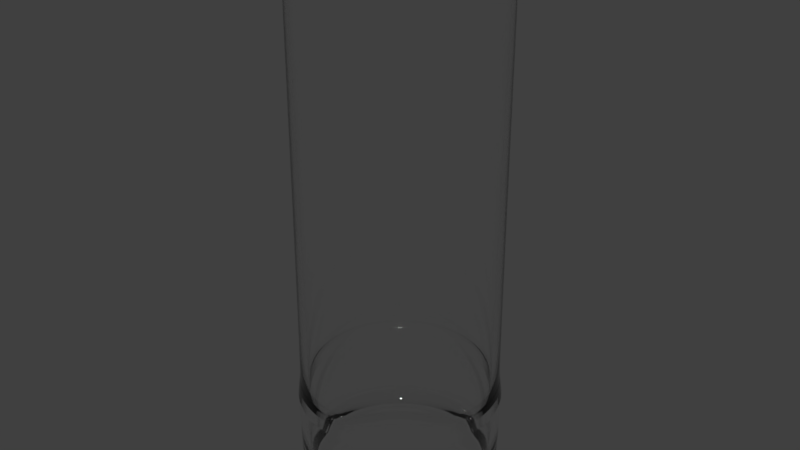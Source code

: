 # Source: Highball_gls.blend  (saved by Blender 2.79.0; exported with 4.5.12 LTS)
import bpy
from mathutils import Matrix  # noqa: F401  (used for matrix-valued properties, if any)

bpy.ops.wm.read_factory_settings(use_empty=True)
scene = bpy.context.scene
scene.name = 'Scene'

# ---- collections
col_collection_1 = bpy.data.collections.new('Collection 1'); scene.collection.children.link(col_collection_1)

# ---- materials (node trees are filled in below, after node groups)
mat_glass = bpy.data.materials.new('Glass')
mat_glass.alpha_threshold = 0.0
mat_glass.roughness = 0.5

# ---- material node trees
mat_glass.use_nodes = True; mat_glass.node_tree.nodes.clear()
_N = mat_glass.node_tree.nodes; _L = mat_glass.node_tree.links
n0 = _N.new('ShaderNodeOutputMaterial'); n0.name = 'Material Output'; n0.location = (300, 300)
n1 = _N.new('ShaderNodeBsdfGlass'); n1.name = 'Glass BSDF'; n1.location = (10, 300)
n1.distribution = 'BECKMANN'
n1.inputs[2].default_value = 1.45
_L.new(n1.outputs[0], n0.inputs[0])
n0.is_active_output = True

# ---- world
world_world = bpy.data.worlds.new('World'); scene.world = world_world
world_world.color = (0.05088, 0.05088, 0.05088)
world_world.use_sun_shadow = False
world_world.sun_shadow_jitter_overblur = 0.0
world_world.cycles.sampling_method = 'MANUAL'

# ---- meshes
me_plane_005 = bpy.data.meshes.new('Plane.005')
me_plane_005.from_pydata([(0.0321, 0.1193, 0.1167), (-0.1157, -6.443e-08, 0.68), (-0.12, 0.0, 0.68), (-0.1107, 4.154e-08, -1.957e-15), (-0.1108, 0.0, 0.2138), (-0.1127, -1.772e-07, 0.04173), (-0.1061, -4.033e-06, 0.01783), (0.0001379, 0.1235, 0.1167), (-0.1118, 0.02995, 0.68), (-0.1159, 0.03107, 0.68), (-0.107, 0.02866, -2.905e-09), (-0.107, 0.02868, 0.2138), (-0.1089, 0.02917, 0.04173), (-0.1025, 0.02746, 0.01783), (-0.03183, 0.1193, 0.1167), (-0.1002, 0.05785, 0.68), (-0.1039, 0.06002, 0.68), (-0.09589, 0.05536, -5.51e-09), (-0.09595, 0.0554, 0.2138), (-0.09759, 0.05635, 0.04173), (-0.09191, 0.05306, 0.01783), (-9.652e-07, 5.358e-07, -2.524e-14), (-0.08181, 0.08181, 0.68), (-0.08487, 0.08487, 0.68), (-0.0783, 0.07829, -7.637e-09), (-0.07835, 0.07835, 0.2138), (-0.07969, 0.07969, 0.04173), (-0.07505, 0.07504, 0.01783), (-0.06162, 0.107, 0.1167), (-0.05785, 0.1002, 0.68), (-0.06002, 0.1039, 0.68), (-0.05536, 0.09589, -9.141e-09), (-0.0554, 0.09595, 0.2138), (-0.05635, 0.09759, 0.04173), (-0.05307, 0.09191, 0.01783), (-0.0872, 0.08734, 0.1167), (-0.02995, 0.1118, 0.68), (-0.03107, 0.1159, 0.68), (-0.02866, 0.107, -9.919e-09), (-0.02868, 0.107, 0.2138), (-0.02917, 0.1089, 0.04173), (-0.02747, 0.1025, 0.01783), (-0.1068, 0.06176, 0.1167), (-1.312e-06, 0.1157, 0.68), (-1.25e-06, 0.12, 0.68), (-1.228e-06, 0.1107, -9.919e-09), (-1.25e-06, 0.1108, 0.2138), (-1.431e-06, 0.1127, 0.04173), (-5.274e-06, 0.1061, 0.01783), (-0.1192, 0.03197, 0.1167), (0.02994, 0.1118, 0.68), (0.03106, 0.1159, 0.68), (0.02866, 0.107, -9.141e-09), (0.02868, 0.107, 0.2138), (0.02917, 0.1089, 0.04173), (0.02746, 0.1025, 0.01783), (-0.1234, -4.052e-08, 0.1167), (0.05785, 0.1002, 0.68), (0.06001, 0.104, 0.68), (0.05536, 0.09589, -7.637e-09), (0.0554, 0.09595, 0.2138), (0.05634, 0.0976, 0.04173), (0.05306, 0.09191, 0.01783), (-0.1168, -0.0313, 0.1427), (0.08181, 0.08182, 0.68), (0.08487, 0.08488, 0.68), (0.07829, 0.0783, -5.51e-09), (0.07834, 0.07835, 0.2138), (0.07968, 0.07969, 0.04173), (0.07504, 0.07505, 0.01783), (-0.1047, -0.06047, 0.1427), (0.1002, 0.05785, 0.68), (0.1039, 0.06002, 0.68), (0.09589, 0.05536, -2.905e-09), (0.09595, 0.0554, 0.2138), (0.09759, 0.05635, 0.04173), (0.09191, 0.05307, 0.01783), (-0.08547, -0.08552, 0.1427), (0.1118, 0.02995, 0.68), (0.1159, 0.03107, 0.68), (0.107, 0.02866, -1.27e-13), (0.107, 0.02868, 0.2138), (0.1089, 0.02917, 0.04173), (0.1025, 0.02747, 0.01783), (-0.06042, -0.1047, 0.1427), (0.1157, 2.922e-06, 0.68), (0.12, 2.865e-06, 0.68), (0.1107, 2.685e-06, 3.008e-09), (0.1108, 2.86e-06, 0.2138), (0.1127, 3.043e-06, 0.04173), (0.1061, 6.88e-06, 0.01783), (-0.03125, -0.1168, 0.1427), (0.1118, -0.02994, 0.68), (0.1159, -0.03106, 0.68), (0.107, -0.02866, 5.913e-09), (0.107, -0.02867, 0.2138), (0.1089, -0.02916, 0.04173), (0.1025, -0.02746, 0.01783), (5.185e-05, -0.1209, 0.1427), (0.1002, -0.05785, 0.68), (0.1039, -0.06001, 0.68), (0.09589, -0.05536, 8.518e-09), (0.09595, -0.0554, 0.2138), (0.09759, -0.05634, 0.04173), (0.09191, -0.05306, 0.01783), (0.03135, -0.1168, 0.1427), (0.08181, -0.08181, 0.68), (0.08487, -0.08487, 0.68), (0.0783, -0.07829, 1.064e-08), (0.07835, -0.07834, 0.2138), (0.07969, -0.07968, 0.04173), (0.07505, -0.07504, 0.01783), (0.06052, -0.1047, 0.1427), (0.05785, -0.1002, 0.68), (0.06002, -0.1039, 0.68), (0.05536, -0.09589, 1.215e-08), (0.0554, -0.09595, 0.2138), (0.05635, -0.09759, 0.04173), (0.05307, -0.0919, 0.01783), (0.08557, -0.08552, 0.1427), (0.02995, -0.1118, 0.68), (0.03107, -0.1159, 0.68), (0.02866, -0.107, 1.293e-08), (0.02868, -0.107, 0.2138), (0.02917, -0.1089, 0.04173), (0.02747, -0.1025, 0.01783), (0.1048, -0.06047, 0.1427), (1.641e-06, -0.1157, 0.68), (1.584e-06, -0.12, 0.68), (1.386e-06, -0.1107, 1.293e-08), (1.578e-06, -0.1108, 0.2138), (1.762e-06, -0.1127, 0.04173), (5.613e-06, -0.1061, 0.01783), (0.1169, -0.0313, 0.1427), (-0.02994, -0.1118, 0.68), (-0.03106, -0.1159, 0.68), (-0.02866, -0.107, 1.215e-08), (-0.02867, -0.107, 0.2138), (-0.02917, -0.1089, 0.04173), (-0.02746, -0.1025, 0.01783), (0.121, 2.877e-06, 0.1427), (-0.05785, -0.1002, 0.68), (-0.06001, -0.1039, 0.68), (-0.05536, -0.09589, 1.064e-08), (-0.0554, -0.09595, 0.2138), (-0.05634, -0.09759, 0.04173), (-0.05306, -0.09191, 0.01783), (0.1169, 0.03131, 0.1427), (-0.08181, -0.08181, 0.68), (-0.08487, -0.08487, 0.68), (-0.07829, -0.07829, 8.518e-09), (-0.07834, -0.07834, 0.2138), (-0.07968, -0.07968, 0.04173), (-0.07504, -0.07505, 0.01783), (0.1048, 0.06047, 0.1427), (-0.1002, -0.05785, 0.68), (-0.1039, -0.06001, 0.68), (-0.09589, -0.05536, 5.913e-09), (-0.09595, -0.0554, 0.2138), (-0.09759, -0.05635, 0.04173), (-0.09191, -0.05307, 0.01783), (0.08557, 0.08552, 0.1427), (-0.1118, -0.02995, 0.68), (-0.1159, -0.03107, 0.68), (-0.107, -0.02866, 3.008e-09), (-0.107, -0.02868, 0.2138), (-0.1089, -0.02917, 0.04173), (-0.1025, -0.02747, 0.01783), (0.06052, 0.1047, 0.1427), (0.03135, 0.1168, 0.1427), (4.9e-05, 0.1209, 0.1427), (-0.03125, 0.1168, 0.1427), (-0.06042, 0.1047, 0.1427), (-0.08547, 0.08552, 0.1427), (-0.1047, 0.06047, 0.1427), (-0.1197, 4.151e-09, 0.1445), (-0.1156, 0.03098, 0.1445), (-0.1037, 0.05984, 0.1445), (-0.08463, 0.08463, 0.1445), (-0.05984, 0.1037, 0.1445), (-0.03098, 0.1156, 0.1445), (-1.174e-06, 0.1197, 0.1445), (0.03098, 0.1156, 0.1445), (0.05984, 0.1037, 0.1445), (0.08463, 0.08463, 0.1445), (0.1037, 0.05985, 0.1445), (0.1156, 0.03098, 0.1445), (0.1197, 2.861e-06, 0.1445), (0.1156, -0.03097, 0.1445), (0.1037, -0.05984, 0.1445), (0.08463, -0.08463, 0.1445), (0.05985, -0.1037, 0.1445), (0.03098, -0.1156, 0.1445), (1.652e-06, -0.1197, 0.1445), (-0.03098, -0.1156, 0.1445), (-0.05984, -0.1037, 0.1445), (-0.08463, -0.08463, 0.1445), (-0.1037, -0.05984, 0.1445), (-0.1156, -0.03098, 0.1445), (-0.1168, 0.0313, 0.1427), (-0.1235, -4.15e-08, 0.1195), (-0.1192, 0.03199, 0.1195), (-0.1069, 0.0618, 0.1195), (-0.08725, 0.0874, 0.1195), (-0.06166, 0.107, 0.1195), (-0.03185, 0.1194, 0.1195), (0.0001413, 0.1236, 0.1195), (0.03213, 0.1194, 0.1195), (0.06194, 0.107, 0.1195), (0.08754, 0.0874, 0.1195), (0.1072, 0.0618, 0.1195), (0.1195, 0.03199, 0.1195), (0.1237, 2.909e-06, 0.1195), (0.1195, -0.03199, 0.1195), (0.1072, -0.06179, 0.1195), (0.08754, -0.08739, 0.1195), (0.06194, -0.107, 0.1195), (0.03213, -0.1194, 0.1195), (0.0001442, -0.1236, 0.1195), (-0.03184, -0.1194, 0.1195), (-0.06165, -0.107, 0.1195), (-0.08725, -0.08739, 0.1195), (-0.1069, -0.0618, 0.1195), (-0.1192, -0.03199, 0.1195), (-0.1209, -1.045e-08, 0.1427), (-0.001108, 1.381e-06, 0.01783), (-0.116, -0.0311, 0.003946), (-0.104, -0.06007, 0.003946), (-0.08495, -0.08496, 0.003946), (-0.06007, -0.104, 0.003946), (-0.03109, -0.1161, 0.003946), (6.294e-06, -0.1201, 0.003946), (0.0311, -0.1161, 0.003946), (0.06008, -0.104, 0.003946), (0.08496, -0.08495, 0.003946), (0.1041, -0.06007, 0.003946), (0.1161, -0.03109, 0.003946), (0.1202, 2.867e-06, 0.003946), (0.1161, 0.0311, 0.003946), (0.1041, 0.06008, 0.003946), (0.08496, 0.08496, 0.003946), (0.06008, 0.1041, 0.003946), (0.0311, 0.1161, 0.003946), (3.457e-06, 0.1201, 0.003946), (-0.03109, 0.1161, 0.003946), (-0.06007, 0.1041, 0.003946), (-0.08495, 0.08496, 0.003946), (-0.104, 0.06007, 0.003946), (-0.116, 0.0311, 0.003946), (-0.1201, -1.37e-09, 0.003946), (0.06189, 0.107, 0.1167), (0.08747, 0.08734, 0.1167), (0.1071, 0.06176, 0.1167), (0.1194, 0.03197, 0.1167), (0.1236, 2.908e-06, 0.1167), (0.1194, -0.03196, 0.1167), (0.1071, -0.06175, 0.1167), (0.08748, -0.08733, 0.1167), (0.0619, -0.107, 0.1167), (0.03211, -0.1193, 0.1167), (0.0001408, -0.1235, 0.1167), (-0.03183, -0.1193, 0.1167), (-0.06161, -0.107, 0.1167), (-0.08719, -0.08733, 0.1167), (-0.1068, -0.06175, 0.1167), (-0.1192, -0.03197, 0.1167), (-0.12, 0.0, 0.6777), (-0.1159, 0.03107, 0.6777), (-0.1039, 0.06002, 0.6777), (-0.08487, 0.08487, 0.6777), (-0.06002, 0.1039, 0.6777), (-0.03107, 0.1159, 0.6777), (-1.25e-06, 0.12, 0.6777), (0.03106, 0.1159, 0.6777), (0.06001, 0.104, 0.6777), (0.08487, 0.08488, 0.6777), (0.1039, 0.06002, 0.6777), (0.1159, 0.03107, 0.6777), (0.12, 2.865e-06, 0.6777), (0.1159, -0.03106, 0.6777), (0.1039, -0.06001, 0.6777), (0.08487, -0.08487, 0.6777), (0.06002, -0.1039, 0.6777), (0.03107, -0.1159, 0.6777), (1.584e-06, -0.12, 0.6777), (-0.03106, -0.1159, 0.6777), (-0.06001, -0.1039, 0.6777), (-0.08487, -0.08487, 0.6777), (-0.1039, -0.06001, 0.6777), (-0.1159, -0.03107, 0.6777), (-0.1157, -6.386e-08, 0.6759), (-0.1117, 0.02993, 0.6759), (-0.1002, 0.05783, 0.6759), (-0.08178, 0.08178, 0.6759), (-0.05783, 0.1002, 0.6759), (-0.02994, 0.1117, 0.6759), (-1.312e-06, 0.1157, 0.6759), (0.02993, 0.1117, 0.6759), (0.05783, 0.1002, 0.6759), (0.08178, 0.08179, 0.6759), (0.1002, 0.05783, 0.6759), (0.1117, 0.02994, 0.6759), (0.1157, 2.921e-06, 0.6759), (0.1117, -0.02993, 0.6759), (0.1002, -0.05783, 0.6759), (0.08178, -0.08178, 0.6759), (0.05783, -0.1002, 0.6759), (0.02994, -0.1117, 0.6759), (1.64e-06, -0.1157, 0.6759), (-0.02993, -0.1117, 0.6759), (-0.05783, -0.1002, 0.6759), (-0.08178, -0.08178, 0.6759), (-0.1002, -0.05783, 0.6759), (-0.1117, -0.02993, 0.6759), (0.1041, -0.06012, 0.007321), (0.1162, -0.03112, 0.007321), (0.1203, 2.868e-06, 0.007321), (0.1162, 0.03113, 0.007321), (0.1041, 0.06013, 0.007321), (0.08504, 0.08503, 0.007321), (0.06013, 0.1041, 0.007321), (0.03113, 0.1162, 0.007321), (7.484e-06, 0.1202, 0.007321), (-0.03111, 0.1162, 0.007321), (-0.06012, 0.1041, 0.007321), (-0.08502, 0.08503, 0.007321), (-0.1041, 0.06012, 0.007321), (-0.1161, 0.03112, 0.007321), (-0.1202, -2.543e-09, 0.007321), (0.08504, -0.08503, 0.007321), (0.06013, -0.1041, 0.007321), (0.03113, -0.1161, 0.007321), (1.032e-05, -0.1202, 0.007321), (-0.03111, -0.1161, 0.007321), (-0.06011, -0.1041, 0.007321), (-0.08502, -0.08503, 0.007321), (-0.1041, -0.06012, 0.007321), (-0.1161, -0.03112, 0.007321), (-0.1141, -0.03056, 0.002205), (-0.1023, -0.05904, 0.002205), (-0.0835, -0.0835, 0.002205), (-0.05904, -0.1023, 0.002205), (-0.03056, -0.1141, 0.002205), (4.154e-06, -0.1181, 0.002205), (0.03057, -0.1141, 0.002205), (0.05905, -0.1023, 0.002205), (0.0835, -0.0835, 0.002205), (0.1023, -0.05904, 0.002205), (0.1141, -0.03056, 0.002205), (0.1181, 2.811e-06, 0.002205), (0.1141, 0.03057, 0.002205), (0.1023, 0.05905, 0.002205), (0.0835, 0.0835, 0.002205), (0.05905, 0.1023, 0.002205), (0.03056, 0.1141, 0.002205), (1.366e-06, 0.1181, 0.002205), (-0.03056, 0.1141, 0.002205), (-0.05904, 0.1023, 0.002205), (-0.0835, 0.0835, 0.002205), (-0.1023, 0.05904, 0.002205), (-0.1141, 0.03056, 0.002205), (-0.1181, -7.959e-09, 0.002205), (-0.1171, -0.0314, 0.1393), (-0.105, -0.06066, 0.1393), (-0.08573, -0.08579, 0.1393), (-0.0606, -0.1051, 0.1393), (-0.03134, -0.1172, 0.1393), (6.522e-05, -0.1213, 0.1393), (0.03147, -0.1172, 0.1393), (0.06073, -0.1051, 0.1393), (0.08586, -0.08579, 0.1393), (0.1051, -0.06066, 0.1393), (0.1173, -0.0314, 0.1393), (0.1214, 2.881e-06, 0.1393), (0.1173, 0.0314, 0.1393), (0.1051, 0.06067, 0.1393), (0.08585, 0.08579, 0.1393), (0.06073, 0.1051, 0.1393), (0.03146, 0.1172, 0.1393), (6.235e-05, 0.1213, 0.1393), (-0.03134, 0.1172, 0.1393), (-0.0606, 0.1051, 0.1393), (-0.08573, 0.08579, 0.1393), (-0.105, 0.06066, 0.1393), (-0.1171, 0.0314, 0.1393), (-0.1213, -1.495e-08, 0.1393), (-0.1189, -0.0319, 0.1226), (-0.1066, -0.06162, 0.1226), (-0.08701, -0.08715, 0.1226), (-0.06149, -0.1067, 0.1226), (-0.03177, -0.119, 0.1226), (0.000132, -0.1232, 0.1226), (0.03203, -0.119, 0.1226), (0.06175, -0.1067, 0.1226), (0.08728, -0.08714, 0.1226), (0.1069, -0.06162, 0.1226), (0.1192, -0.03189, 0.1226), (0.1234, 2.905e-06, 0.1226), (0.1192, 0.0319, 0.1226), (0.1069, 0.06162, 0.1226), (0.08728, 0.08715, 0.1226), (0.06175, 0.1067, 0.1226), (0.03203, 0.119, 0.1226), (0.0001291, 0.1232, 0.1226), (-0.03177, 0.119, 0.1226), (-0.06149, 0.1067, 0.1226), (-0.08702, 0.08715, 0.1226), (-0.1066, 0.06162, 0.1226), (-0.1189, 0.0319, 0.1226), (-0.1231, -3.738e-08, 0.1226), (-0.12, 4.525e-11, 0.6719), (-0.1159, 0.03107, 0.6719), (-0.1039, 0.06001, 0.6719), (-0.08487, 0.08487, 0.6719), (-0.06001, 0.1039, 0.6719), (-0.03107, 0.1159, 0.6719), (-1.249e-06, 0.12, 0.6719), (0.03106, 0.1159, 0.6719), (0.06001, 0.1039, 0.6719), (0.08487, 0.08487, 0.6719), (0.1039, 0.06002, 0.6719), (0.1159, 0.03107, 0.6719), (0.12, 2.865e-06, 0.6719), (0.1159, -0.03106, 0.6719), (0.1039, -0.06001, 0.6719), (0.08487, -0.08487, 0.6719), (0.06001, -0.1039, 0.6719), (0.03107, -0.1159, 0.6719), (1.585e-06, -0.12, 0.6719), (-0.03106, -0.1159, 0.6719), (-0.06001, -0.1039, 0.6719), (-0.08487, -0.08487, 0.6719), (-0.1039, -0.06001, 0.6719), (-0.1159, -0.03106, 0.6719)], [], [(290, 4, 11, 291), (266, 2, 9, 267), (21, 3, 10), (2, 1, 8, 9), (4, 5, 12, 11), (5, 6, 13, 12), (21, 10, 17), (9, 8, 15, 16), (11, 12, 19, 18), (12, 13, 20, 19), (267, 9, 16, 268), (291, 11, 18, 292), (21, 17, 24), (16, 15, 22, 23), (18, 19, 26, 25), (19, 20, 27, 26), (268, 16, 23, 269), (292, 18, 25, 293), (21, 24, 31), (23, 22, 29, 30), (25, 26, 33, 32), (26, 27, 34, 33), (269, 23, 30, 270), (293, 25, 32, 294), (30, 29, 36, 37), (32, 33, 40, 39), (33, 34, 41, 40), (270, 30, 37, 271), (294, 32, 39, 295), (21, 31, 38), (39, 40, 47, 46), (40, 41, 48, 47), (271, 37, 44, 272), (295, 39, 46, 296), (21, 38, 45), (37, 36, 43, 44), (47, 48, 55, 54), (272, 44, 51, 273), (296, 46, 53, 297), (21, 45, 52), (44, 43, 50, 51), (46, 47, 54, 53), (54, 55, 62, 61), (273, 51, 58, 274), (297, 53, 60, 298), (21, 52, 59), (51, 50, 57, 58), (53, 54, 61, 60), (61, 62, 69, 68), (274, 58, 65, 275), (298, 60, 67, 299), (21, 59, 66), (58, 57, 64, 65), (60, 61, 68, 67), (275, 65, 72, 276), (299, 67, 74, 300), (21, 66, 73), (65, 64, 71, 72), (67, 68, 75, 74), (68, 69, 76, 75), (300, 74, 81, 301), (21, 73, 80), (72, 71, 78, 79), (74, 75, 82, 81), (75, 76, 83, 82), (276, 72, 79, 277), (21, 80, 87), (79, 78, 85, 86), (81, 82, 89, 88), (82, 83, 90, 89), (277, 79, 86, 278), (301, 81, 88, 302), (21, 87, 94), (86, 85, 92, 93), (88, 89, 96, 95), (89, 90, 97, 96), (278, 86, 93, 279), (302, 88, 95, 303), (21, 94, 101), (93, 92, 99, 100), (95, 96, 103, 102), (96, 97, 104, 103), (279, 93, 100, 280), (303, 95, 102, 304), (21, 101, 108), (100, 99, 106, 107), (102, 103, 110, 109), (103, 104, 111, 110), (280, 100, 107, 281), (304, 102, 109, 305), (107, 106, 113, 114), (109, 110, 117, 116), (110, 111, 118, 117), (281, 107, 114, 282), (305, 109, 116, 306), (21, 108, 115), (116, 117, 124, 123), (117, 118, 125, 124), (282, 114, 121, 283), (306, 116, 123, 307), (21, 115, 122), (114, 113, 120, 121), (124, 125, 132, 131), (283, 121, 128, 284), (307, 123, 130, 308), (21, 122, 129), (121, 120, 127, 128), (123, 124, 131, 130), (131, 132, 139, 138), (284, 128, 135, 285), (308, 130, 137, 309), (21, 129, 136), (128, 127, 134, 135), (130, 131, 138, 137), (138, 139, 146, 145), (285, 135, 142, 286), (309, 137, 144, 310), (21, 136, 143), (135, 134, 141, 142), (137, 138, 145, 144), (286, 142, 149, 287), (310, 144, 151, 311), (21, 143, 150), (142, 141, 148, 149), (144, 145, 152, 151), (145, 146, 153, 152), (311, 151, 158, 312), (21, 150, 157), (149, 148, 155, 156), (151, 152, 159, 158), (152, 153, 160, 159), (287, 149, 156, 288), (21, 157, 164), (156, 155, 162, 163), (158, 159, 166, 165), (159, 160, 167, 166), (288, 156, 163, 289), (312, 158, 165, 313), (21, 164, 3), (163, 162, 1, 2), (165, 166, 5, 4), (166, 167, 6, 5), (289, 163, 2, 266), (313, 165, 4, 290), (63, 198, 175, 224), (70, 197, 198, 63), (77, 196, 197, 70), (84, 195, 196, 77), (91, 194, 195, 84), (98, 193, 194, 91), (105, 192, 193, 98), (112, 191, 192, 105), (119, 190, 191, 112), (126, 189, 190, 119), (133, 188, 189, 126), (140, 187, 188, 133), (147, 186, 187, 140), (154, 185, 186, 147), (161, 184, 185, 154), (168, 183, 184, 161), (169, 182, 183, 168), (170, 181, 182, 169), (171, 180, 181, 170), (172, 179, 180, 171), (173, 178, 179, 172), (174, 177, 178, 173), (199, 176, 177, 174), (224, 175, 176, 199), (56, 200, 201, 49), (49, 201, 202, 42), (42, 202, 203, 35), (35, 203, 204, 28), (28, 204, 205, 14), (14, 205, 206, 7), (7, 206, 207, 0), (0, 207, 208, 250), (250, 208, 209, 251), (251, 209, 210, 252), (252, 210, 211, 253), (253, 211, 212, 254), (254, 212, 213, 255), (255, 213, 214, 256), (256, 214, 215, 257), (257, 215, 216, 258), (258, 216, 217, 259), (259, 217, 218, 260), (260, 218, 219, 261), (261, 219, 220, 262), (262, 220, 221, 263), (263, 221, 222, 264), (264, 222, 223, 265), (265, 223, 200, 56), (55, 48, 225), (20, 13, 225), (41, 34, 225), (139, 132, 225), (76, 69, 225), (104, 97, 225), (160, 153, 225), (13, 6, 225), (132, 125, 225), (118, 111, 225), (97, 90, 225), (153, 146, 225), (48, 41, 225), (69, 62, 225), (34, 27, 225), (90, 83, 225), (6, 167, 225), (62, 55, 225), (27, 20, 225), (146, 139, 225), (125, 118, 225), (83, 76, 225), (111, 104, 225), (167, 160, 225), (338, 226, 249, 361), (339, 227, 226, 338), (340, 228, 227, 339), (341, 229, 228, 340), (342, 230, 229, 341), (343, 231, 230, 342), (344, 232, 231, 343), (345, 233, 232, 344), (346, 234, 233, 345), (347, 235, 234, 346), (348, 236, 235, 347), (349, 237, 236, 348), (350, 238, 237, 349), (351, 239, 238, 350), (352, 240, 239, 351), (353, 241, 240, 352), (354, 242, 241, 353), (355, 243, 242, 354), (356, 244, 243, 355), (357, 245, 244, 356), (358, 246, 245, 357), (359, 247, 246, 358), (360, 248, 247, 359), (361, 249, 248, 360), (385, 224, 199, 384), (384, 199, 174, 383), (383, 174, 173, 382), (382, 173, 172, 381), (381, 172, 171, 380), (380, 171, 170, 379), (379, 170, 169, 378), (378, 169, 168, 377), (377, 168, 161, 376), (376, 161, 154, 375), (375, 154, 147, 374), (374, 147, 140, 373), (373, 140, 133, 372), (372, 133, 126, 371), (371, 126, 119, 370), (370, 119, 112, 369), (369, 112, 105, 368), (368, 105, 98, 367), (367, 98, 91, 366), (366, 91, 84, 365), (365, 84, 77, 364), (364, 77, 70, 363), (363, 70, 63, 362), (362, 63, 224, 385), (337, 265, 56, 328), (336, 264, 265, 337), (335, 263, 264, 336), (334, 262, 263, 335), (333, 261, 262, 334), (332, 260, 261, 333), (331, 259, 260, 332), (330, 258, 259, 331), (329, 257, 258, 330), (314, 256, 257, 329), (315, 255, 256, 314), (316, 254, 255, 315), (317, 253, 254, 316), (318, 252, 253, 317), (319, 251, 252, 318), (320, 250, 251, 319), (321, 0, 250, 320), (322, 7, 0, 321), (323, 14, 7, 322), (324, 28, 14, 323), (325, 35, 28, 324), (326, 42, 35, 325), (327, 49, 42, 326), (328, 56, 49, 327), (433, 289, 266, 410), (432, 288, 289, 433), (431, 287, 288, 432), (430, 286, 287, 431), (429, 285, 286, 430), (428, 284, 285, 429), (427, 283, 284, 428), (426, 282, 283, 427), (425, 281, 282, 426), (424, 280, 281, 425), (423, 279, 280, 424), (422, 278, 279, 423), (421, 277, 278, 422), (420, 276, 277, 421), (419, 275, 276, 420), (418, 274, 275, 419), (417, 273, 274, 418), (416, 272, 273, 417), (415, 271, 272, 416), (414, 270, 271, 415), (413, 269, 270, 414), (412, 268, 269, 413), (411, 267, 268, 412), (410, 266, 267, 411), (162, 313, 290, 1), (155, 312, 313, 162), (148, 311, 312, 155), (141, 310, 311, 148), (134, 309, 310, 141), (127, 308, 309, 134), (120, 307, 308, 127), (113, 306, 307, 120), (106, 305, 306, 113), (99, 304, 305, 106), (92, 303, 304, 99), (85, 302, 303, 92), (78, 301, 302, 85), (71, 300, 301, 78), (64, 299, 300, 71), (57, 298, 299, 64), (50, 297, 298, 57), (43, 296, 297, 50), (36, 295, 296, 43), (29, 294, 295, 36), (22, 293, 294, 29), (15, 292, 293, 22), (8, 291, 292, 15), (1, 290, 291, 8), (249, 328, 327, 248), (248, 327, 326, 247), (247, 326, 325, 246), (246, 325, 324, 245), (245, 324, 323, 244), (244, 323, 322, 243), (243, 322, 321, 242), (242, 321, 320, 241), (241, 320, 319, 240), (240, 319, 318, 239), (239, 318, 317, 238), (238, 317, 316, 237), (237, 316, 315, 236), (236, 315, 314, 235), (235, 314, 329, 234), (234, 329, 330, 233), (233, 330, 331, 232), (232, 331, 332, 231), (231, 332, 333, 230), (230, 333, 334, 229), (229, 334, 335, 228), (228, 335, 336, 227), (227, 336, 337, 226), (226, 337, 328, 249), (3, 361, 360, 10), (10, 360, 359, 17), (17, 359, 358, 24), (24, 358, 357, 31), (31, 357, 356, 38), (38, 356, 355, 45), (45, 355, 354, 52), (52, 354, 353, 59), (59, 353, 352, 66), (66, 352, 351, 73), (73, 351, 350, 80), (80, 350, 349, 87), (87, 349, 348, 94), (94, 348, 347, 101), (101, 347, 346, 108), (108, 346, 345, 115), (115, 345, 344, 122), (122, 344, 343, 129), (129, 343, 342, 136), (136, 342, 341, 143), (143, 341, 340, 150), (150, 340, 339, 157), (157, 339, 338, 164), (164, 338, 361, 3), (386, 362, 385, 409), (387, 363, 362, 386), (388, 364, 363, 387), (389, 365, 364, 388), (390, 366, 365, 389), (391, 367, 366, 390), (392, 368, 367, 391), (393, 369, 368, 392), (394, 370, 369, 393), (395, 371, 370, 394), (396, 372, 371, 395), (397, 373, 372, 396), (398, 374, 373, 397), (399, 375, 374, 398), (400, 376, 375, 399), (401, 377, 376, 400), (402, 378, 377, 401), (403, 379, 378, 402), (404, 380, 379, 403), (405, 381, 380, 404), (406, 382, 381, 405), (407, 383, 382, 406), (408, 384, 383, 407), (409, 385, 384, 408), (200, 409, 408, 201), (201, 408, 407, 202), (202, 407, 406, 203), (203, 406, 405, 204), (204, 405, 404, 205), (205, 404, 403, 206), (206, 403, 402, 207), (207, 402, 401, 208), (208, 401, 400, 209), (209, 400, 399, 210), (210, 399, 398, 211), (211, 398, 397, 212), (212, 397, 396, 213), (213, 396, 395, 214), (214, 395, 394, 215), (215, 394, 393, 216), (216, 393, 392, 217), (217, 392, 391, 218), (218, 391, 390, 219), (219, 390, 389, 220), (220, 389, 388, 221), (221, 388, 387, 222), (222, 387, 386, 223), (223, 386, 409, 200), (175, 410, 411, 176), (176, 411, 412, 177), (177, 412, 413, 178), (178, 413, 414, 179), (179, 414, 415, 180), (180, 415, 416, 181), (181, 416, 417, 182), (182, 417, 418, 183), (183, 418, 419, 184), (184, 419, 420, 185), (185, 420, 421, 186), (186, 421, 422, 187), (187, 422, 423, 188), (188, 423, 424, 189), (189, 424, 425, 190), (190, 425, 426, 191), (191, 426, 427, 192), (192, 427, 428, 193), (193, 428, 429, 194), (194, 429, 430, 195), (195, 430, 431, 196), (196, 431, 432, 197), (197, 432, 433, 198), (198, 433, 410, 175)])
me_plane_005.polygons.foreach_set('use_smooth', [True] * 456)
me_plane_005.materials.append(mat_glass)
me_plane_005.use_remesh_preserve_volume = False
me_plane_005.use_remesh_preserve_attributes = False
me_plane_005.use_mirror_vertex_groups = False
me_plane_005.update()

# ---- objects
ob_highball = bpy.data.objects.new('Highball', me_plane_005)

# ---- transforms, parenting, visibility, modifiers, constraints
ob_highball.location = (0.0, 0.0, 0.0)
ob_highball.lineart.crease_threshold = 0.0
_m = ob_highball.modifiers.new('Subsurf', 'SUBSURF')
_m.uv_smooth = 'PRESERVE_CORNERS'
_m.quality = 2
_m.show_only_control_edges = False

# ---- collection membership
col_collection_1.objects.link(ob_highball)

# ---- scene / render settings (as saved in the file)
scene.frame_start = 1; scene.frame_end = 250; scene.frame_set(1)
scene.render.engine = 'CYCLES'
scene.render.resolution_percentage = 50
scene.render.dither_intensity = 0.0
scene.cycles.use_denoising = False
scene.cycles.samples = 128
scene.cycles.sampling_pattern = 'TABULATED_SOBOL'
scene.cycles.use_adaptive_sampling = False
scene.cycles.use_light_tree = False
scene.cycles.blur_glossy = 0.0
scene.cycles.sample_clamp_indirect = 0.0
scene.view_settings.view_transform = 'Standard'
bpy.context.view_layer.update()

# ---- added for rendering (the .blend has no active camera and no usable light): camera, sun
cam_auto = bpy.data.cameras.new('AutoCamera')
cam_auto.lens = 50.0
cam_auto.sensor_width = 36.0
cam_auto.clip_end = 1000.0
ob_auto_camera = bpy.data.objects.new('AutoCamera', cam_auto)
scene.collection.objects.link(ob_auto_camera)
ob_auto_camera.location = (0.707565, -0.848905, 0.905938)
ob_auto_camera.rotation_euler = (1.09748, -7.21219e-08, 0.694738)
scene.camera = ob_auto_camera
light_auto_sun = bpy.data.lights.new('AutoSun', 'SUN')
light_auto_sun.energy = 3.0
light_auto_sun.angle = 0.0523599
ob_auto_sun = bpy.data.objects.new('AutoSun', light_auto_sun)
scene.collection.objects.link(ob_auto_sun)
ob_auto_sun.rotation_euler = (0.872665, 0.174533, 0.523599)
bpy.context.view_layer.update()

